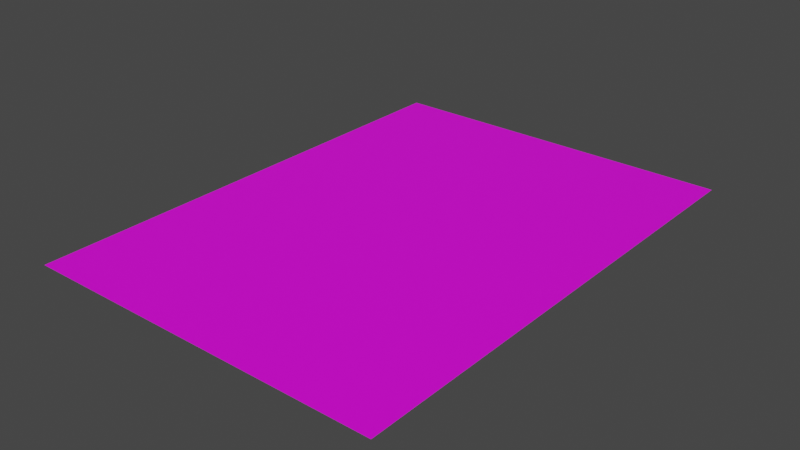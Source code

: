 # Source: poster7.blend  (saved by Blender 3.3.6; exported with 4.5.12 LTS)
import bpy
from mathutils import Matrix  # noqa: F401  (used for matrix-valued properties, if any)

bpy.ops.wm.read_factory_settings(use_empty=True)
scene = bpy.context.scene
scene.name = 'Scene'

# ---- collections
col_collection = bpy.data.collections.new('Collection'); scene.collection.children.link(col_collection)

# ---- images (referenced by path relative to the original .blend; pixels are not part of the script)
import os
ASSET_DIR = os.environ.get("B2B_ASSET_DIR", "")  # directory of the original .blend (textures are referenced by path, not embedded)
HERE = os.path.dirname(os.path.abspath(__file__))  # packed textures are extracted next to this script under _unpacked/

def load_image(name, relpath, width, height, colorspace="sRGB"):
    """Load a texture the original file referenced (path relative to the .blend, or extracted next to this script)."""
    p = next((c for c in (os.path.join(HERE, relpath), os.path.join(ASSET_DIR, relpath)) if relpath and os.path.exists(c)), "")
    if p:
        img = bpy.data.images.load(p, check_existing=True)
        img.name = name
    else:  # same state as the original file: an image datablock whose file is absent (Cycles renders it pink)
        img = bpy.data.images.new(name, width, height)
        img.source = "FILE"
        img.filepath = "//" + (relpath or name)
    img.colorspace_settings.name = colorspace
    return img
img_clowns_jpg = load_image('clowns.jpg', 'clowns.jpg', 1024, 1024, 'sRGB')

# ---- materials (node trees are filled in below, after node groups)
mat_material_001 = bpy.data.materials.new('Material.001')
mat_material_001.use_transparent_shadow = False

# ---- material node trees
mat_material_001.use_nodes = True; mat_material_001.node_tree.nodes.clear()
_N = mat_material_001.node_tree.nodes; _L = mat_material_001.node_tree.links
n0 = _N.new('ShaderNodeOutputMaterial'); n0.name = 'Material Output'; n0.location = (300, 300)
n1 = _N.new('ShaderNodeBsdfPrincipled'); n1.name = 'Principled BSDF'; n1.location = (10, 300)
n1.distribution = 'GGX'
n1.subsurface_method = 'RANDOM_WALK_SKIN'
n1.inputs[3].default_value = 1.45
n1.inputs[27].default_value = (0.0, 0.0, 0.0, 1.0)
n1.inputs[28].default_value = 1.0
n2 = _N.new('ShaderNodeTexImage'); n2.name = 'Image Texture'; n2.location = (-418, 195)
n2.image = img_clowns_jpg
_L.new(n1.outputs[0], n0.inputs[0])
_L.new(n2.outputs[0], n1.inputs[0])
n0.is_active_output = True

# ---- world
world_world = bpy.data.worlds.new('World'); scene.world = world_world
world_world.use_nodes = True; world_world.node_tree.nodes.clear()
_N = world_world.node_tree.nodes; _L = world_world.node_tree.links
n0 = _N.new('ShaderNodeOutputWorld'); n0.name = 'World Output'; n0.location = (300, 300)
n1 = _N.new('ShaderNodeBackground'); n1.name = 'Background'; n1.location = (10, 300)
n1.inputs[0].default_value = (0.05088, 0.05088, 0.05088, 1.0)
_L.new(n1.outputs[0], n0.inputs[0])
n0.is_active_output = True
world_world.color = (0.05088, 0.05088, 0.05088)
world_world.use_sun_shadow = False
world_world.sun_shadow_jitter_overblur = 0.0

# ---- meshes
me_plane = bpy.data.meshes.new('Plane')
me_plane.from_pydata([(-1.955, -1.0, 0.0), (1.955, -1.0, 0.0), (-1.955, 1.0, 0.0), (1.955, 1.0, 0.0)], [], [(0, 1, 3, 2)])
_uv = me_plane.uv_layers.new(name='UVMap')
_uv.uv.foreach_set('vector', [0.9999, 0.9999, 9.998e-05, 0.9999, 0.0001, 9.998e-05, 0.9999, 0.0001003])
me_plane.materials.append(mat_material_001)
me_plane.update()

# ---- objects
ob_plane = bpy.data.objects.new('Plane', me_plane)

# ---- transforms, parenting, visibility, modifiers, constraints
ob_plane.location = (0.0, 0.0, 0.0)
ob_plane.rotation_euler = (0.0, 0.0, 4.712)
ob_plane.scale = (1.302, 1.87, 1.302)

# ---- collection membership
col_collection.objects.link(ob_plane)

# ---- scene / render settings (as saved in the file)
scene.frame_start = 1; scene.frame_end = 250; scene.frame_set(1)
scene.render.engine = 'BLENDER_EEVEE_NEXT'
scene.cycles.sampling_pattern = 'TABULATED_SOBOL'
scene.cycles.use_light_tree = False
scene.view_settings.view_transform = 'Filmic'
bpy.context.view_layer.update()

# ---- added for rendering (the .blend has no active camera and no usable light): camera, sun
cam_auto = bpy.data.cameras.new('AutoCamera')
cam_auto.lens = 50.0
cam_auto.sensor_width = 36.0
cam_auto.clip_end = 1000.0
ob_auto_camera = bpy.data.objects.new('AutoCamera', cam_auto)
scene.collection.objects.link(ob_auto_camera)
ob_auto_camera.location = (5.84411, -7.01293, 4.67528)
ob_auto_camera.rotation_euler = (1.09748, -7.21219e-08, 0.694738)
scene.camera = ob_auto_camera
light_auto_sun = bpy.data.lights.new('AutoSun', 'SUN')
light_auto_sun.energy = 3.0
light_auto_sun.angle = 0.0523599
ob_auto_sun = bpy.data.objects.new('AutoSun', light_auto_sun)
scene.collection.objects.link(ob_auto_sun)
ob_auto_sun.rotation_euler = (0.872665, 0.174533, 0.523599)
bpy.context.view_layer.update()
